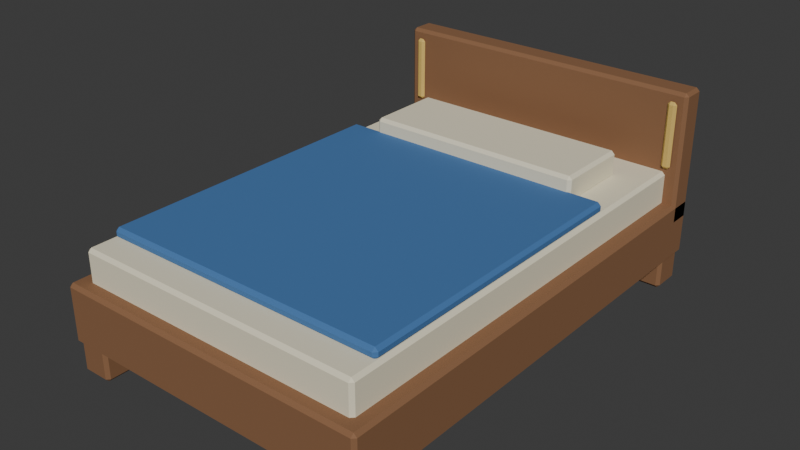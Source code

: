 # Source: royal-bed.blend  (saved by Blender 5.2.44; exported with 4.5.12 LTS)
import bpy
from mathutils import Matrix  # noqa: F401  (used for matrix-valued properties, if any)

bpy.ops.wm.read_factory_settings(use_empty=True)
scene = bpy.context.scene
scene.name = 'Scene'

# ---- collections
col_collection = bpy.data.collections.new('Collection'); scene.collection.children.link(col_collection)

# ---- materials (node trees are filled in below, after node groups)
mat_warm_oak = bpy.data.materials.new('Warm oak')
mat_warm_oak.diffuse_color = (0.25, 0.12, 0.055, 1.0)
mat_linen = bpy.data.materials.new('Linen')
mat_linen.diffuse_color = (0.82, 0.76, 0.57, 1.0)
mat_royal_blue = bpy.data.materials.new('Royal blue')
mat_royal_blue.diffuse_color = (0.055, 0.17, 0.4, 1.0)
mat_brass = bpy.data.materials.new('Brass')
mat_brass.diffuse_color = (0.67, 0.46, 0.12, 1.0)

# ---- material node trees
mat_warm_oak.use_nodes = True; mat_warm_oak.node_tree.nodes.clear()
_N = mat_warm_oak.node_tree.nodes; _L = mat_warm_oak.node_tree.links
n0 = _N.new('ShaderNodeBsdfPrincipled'); n0.name = 'Principled BSDF'; n0.location = (-200, 100)
n0.inputs[0].default_value = (0.25, 0.12, 0.055, 1.0)
n0.inputs[2].default_value = 0.82
n0.inputs[10].default_value = 0.005
n1 = _N.new('ShaderNodeOutputMaterial'); n1.name = 'Material Output'; n1.location = (200, 100)
_L.new(n0.outputs[0], n1.inputs[0])
n1.is_active_output = True
mat_linen.use_nodes = True; mat_linen.node_tree.nodes.clear()
_N = mat_linen.node_tree.nodes; _L = mat_linen.node_tree.links
n0 = _N.new('ShaderNodeBsdfPrincipled'); n0.name = 'Principled BSDF'; n0.location = (-200, 100)
n0.inputs[0].default_value = (0.82, 0.76, 0.57, 1.0)
n0.inputs[2].default_value = 0.82
n0.inputs[10].default_value = 0.005
n1 = _N.new('ShaderNodeOutputMaterial'); n1.name = 'Material Output'; n1.location = (200, 100)
_L.new(n0.outputs[0], n1.inputs[0])
n1.is_active_output = True
mat_royal_blue.use_nodes = True; mat_royal_blue.node_tree.nodes.clear()
_N = mat_royal_blue.node_tree.nodes; _L = mat_royal_blue.node_tree.links
n0 = _N.new('ShaderNodeBsdfPrincipled'); n0.name = 'Principled BSDF'; n0.location = (-200, 100)
n0.inputs[0].default_value = (0.055, 0.17, 0.4, 1.0)
n0.inputs[2].default_value = 0.82
n0.inputs[10].default_value = 0.005
n1 = _N.new('ShaderNodeOutputMaterial'); n1.name = 'Material Output'; n1.location = (200, 100)
_L.new(n0.outputs[0], n1.inputs[0])
n1.is_active_output = True
mat_brass.use_nodes = True; mat_brass.node_tree.nodes.clear()
_N = mat_brass.node_tree.nodes; _L = mat_brass.node_tree.links
n0 = _N.new('ShaderNodeBsdfPrincipled'); n0.name = 'Principled BSDF'; n0.location = (-200, 100)
n0.inputs[0].default_value = (0.67, 0.46, 0.12, 1.0)
n0.inputs[2].default_value = 0.82
n0.inputs[10].default_value = 0.005
n1 = _N.new('ShaderNodeOutputMaterial'); n1.name = 'Material Output'; n1.location = (200, 100)
_L.new(n0.outputs[0], n1.inputs[0])
n1.is_active_output = True

# ---- world
world_world = bpy.data.worlds.new('World'); scene.world = world_world
world_world.use_nodes = True; world_world.node_tree.nodes.clear()
_N = world_world.node_tree.nodes; _L = world_world.node_tree.links
n0 = _N.new('ShaderNodeOutputWorld'); n0.name = 'World Output'; n0.location = (200, 100)
n1 = _N.new('ShaderNodeBackground'); n1.name = 'Background'; n1.location = (-200, 100)
n1.inputs[0].default_value = (0.05088, 0.05088, 0.05088, 1.0)
_L.new(n1.outputs[0], n0.inputs[0])
n0.is_active_output = True
world_world.color = (0.05088, 0.05088, 0.05088)
world_world.sun_shadow_jitter_overblur = 0.0

# ---- meshes
me_cube_001 = bpy.data.meshes.new('Cube.001')
me_cube_001.from_pydata([(-0.6, -0.9, -0.11), (-0.6, -0.9, 0.11), (-0.6, 0.9, -0.11), (-0.6, 0.9, 0.11), (0.6, -0.9, -0.11), (0.6, -0.9, 0.11), (0.6, 0.9, -0.11), (0.6, 0.9, 0.11)], [], [(0, 1, 3, 2), (2, 3, 7, 6), (6, 7, 5, 4), (4, 5, 1, 0), (2, 6, 4, 0), (7, 3, 1, 5)])
_uv = me_cube_001.uv_layers.new(name='UVMap')
_uv.uv.foreach_set('vector', [0.375, 0.0, 0.625, 0.0, 0.625, 0.25, 0.375, 0.25, 0.375, 0.25, 0.625, 0.25, 0.625, 0.5, 0.375, 0.5, 0.375, 0.5, 0.625, 0.5, 0.625, 0.75, 0.375, 0.75, 0.375, 0.75, 0.625, 0.75, 0.625, 1.0, 0.375, 1.0, 0.125, 0.5, 0.375, 0.5, 0.375, 0.75, 0.125, 0.75, 0.625, 0.5, 0.875, 0.5, 0.875, 0.75, 0.625, 0.75])
me_cube_001.materials.append(mat_warm_oak)
me_cube_001.update()
me_cube_002 = bpy.data.meshes.new('Cube.002')
me_cube_002.from_pydata([(-0.06, -0.06, -0.12), (-0.06, -0.06, 0.12), (-0.06, 0.06, -0.12), (-0.06, 0.06, 0.12), (0.06, -0.06, -0.12), (0.06, -0.06, 0.12), (0.06, 0.06, -0.12), (0.06, 0.06, 0.12)], [], [(0, 1, 3, 2), (2, 3, 7, 6), (6, 7, 5, 4), (4, 5, 1, 0), (2, 6, 4, 0), (7, 3, 1, 5)])
_uv = me_cube_002.uv_layers.new(name='UVMap')
_uv.uv.foreach_set('vector', [0.375, 0.0, 0.625, 0.0, 0.625, 0.25, 0.375, 0.25, 0.375, 0.25, 0.625, 0.25, 0.625, 0.5, 0.375, 0.5, 0.375, 0.5, 0.625, 0.5, 0.625, 0.75, 0.375, 0.75, 0.375, 0.75, 0.625, 0.75, 0.625, 1.0, 0.375, 1.0, 0.125, 0.5, 0.375, 0.5, 0.375, 0.75, 0.125, 0.75, 0.625, 0.5, 0.875, 0.5, 0.875, 0.75, 0.625, 0.75])
me_cube_002.materials.append(mat_warm_oak)
me_cube_002.update()
me_cube_003 = bpy.data.meshes.new('Cube.003')
me_cube_003.from_pydata([(-0.06, -0.06, -0.12), (-0.06, -0.06, 0.12), (-0.06, 0.06, -0.12), (-0.06, 0.06, 0.12), (0.06, -0.06, -0.12), (0.06, -0.06, 0.12), (0.06, 0.06, -0.12), (0.06, 0.06, 0.12)], [], [(0, 1, 3, 2), (2, 3, 7, 6), (6, 7, 5, 4), (4, 5, 1, 0), (2, 6, 4, 0), (7, 3, 1, 5)])
_uv = me_cube_003.uv_layers.new(name='UVMap')
_uv.uv.foreach_set('vector', [0.375, 0.0, 0.625, 0.0, 0.625, 0.25, 0.375, 0.25, 0.375, 0.25, 0.625, 0.25, 0.625, 0.5, 0.375, 0.5, 0.375, 0.5, 0.625, 0.5, 0.625, 0.75, 0.375, 0.75, 0.375, 0.75, 0.625, 0.75, 0.625, 1.0, 0.375, 1.0, 0.125, 0.5, 0.375, 0.5, 0.375, 0.75, 0.125, 0.75, 0.625, 0.5, 0.875, 0.5, 0.875, 0.75, 0.625, 0.75])
me_cube_003.materials.append(mat_warm_oak)
me_cube_003.update()
me_cube_004 = bpy.data.meshes.new('Cube.004')
me_cube_004.from_pydata([(-0.06, -0.06, -0.12), (-0.06, -0.06, 0.12), (-0.06, 0.06, -0.12), (-0.06, 0.06, 0.12), (0.06, -0.06, -0.12), (0.06, -0.06, 0.12), (0.06, 0.06, -0.12), (0.06, 0.06, 0.12)], [], [(0, 1, 3, 2), (2, 3, 7, 6), (6, 7, 5, 4), (4, 5, 1, 0), (2, 6, 4, 0), (7, 3, 1, 5)])
_uv = me_cube_004.uv_layers.new(name='UVMap')
_uv.uv.foreach_set('vector', [0.375, 0.0, 0.625, 0.0, 0.625, 0.25, 0.375, 0.25, 0.375, 0.25, 0.625, 0.25, 0.625, 0.5, 0.375, 0.5, 0.375, 0.5, 0.625, 0.5, 0.625, 0.75, 0.375, 0.75, 0.375, 0.75, 0.625, 0.75, 0.625, 1.0, 0.375, 1.0, 0.125, 0.5, 0.375, 0.5, 0.375, 0.75, 0.125, 0.75, 0.625, 0.5, 0.875, 0.5, 0.875, 0.75, 0.625, 0.75])
me_cube_004.materials.append(mat_warm_oak)
me_cube_004.update()
me_cube_005 = bpy.data.meshes.new('Cube.005')
me_cube_005.from_pydata([(-0.06, -0.06, -0.12), (-0.06, -0.06, 0.12), (-0.06, 0.06, -0.12), (-0.06, 0.06, 0.12), (0.06, -0.06, -0.12), (0.06, -0.06, 0.12), (0.06, 0.06, -0.12), (0.06, 0.06, 0.12)], [], [(0, 1, 3, 2), (2, 3, 7, 6), (6, 7, 5, 4), (4, 5, 1, 0), (2, 6, 4, 0), (7, 3, 1, 5)])
_uv = me_cube_005.uv_layers.new(name='UVMap')
_uv.uv.foreach_set('vector', [0.375, 0.0, 0.625, 0.0, 0.625, 0.25, 0.375, 0.25, 0.375, 0.25, 0.625, 0.25, 0.625, 0.5, 0.375, 0.5, 0.375, 0.5, 0.625, 0.5, 0.625, 0.75, 0.375, 0.75, 0.375, 0.75, 0.625, 0.75, 0.625, 1.0, 0.375, 1.0, 0.125, 0.5, 0.375, 0.5, 0.375, 0.75, 0.125, 0.75, 0.625, 0.5, 0.875, 0.5, 0.875, 0.75, 0.625, 0.75])
me_cube_005.materials.append(mat_warm_oak)
me_cube_005.update()
me_cube_006 = bpy.data.meshes.new('Cube.006')
me_cube_006.from_pydata([(-0.55, -0.85, -0.08), (-0.55, -0.85, 0.08), (-0.55, 0.85, -0.08), (-0.55, 0.85, 0.08), (0.55, -0.85, -0.08), (0.55, -0.85, 0.08), (0.55, 0.85, -0.08), (0.55, 0.85, 0.08)], [], [(0, 1, 3, 2), (2, 3, 7, 6), (6, 7, 5, 4), (4, 5, 1, 0), (2, 6, 4, 0), (7, 3, 1, 5)])
_uv = me_cube_006.uv_layers.new(name='UVMap')
_uv.uv.foreach_set('vector', [0.375, 0.0, 0.625, 0.0, 0.625, 0.25, 0.375, 0.25, 0.375, 0.25, 0.625, 0.25, 0.625, 0.5, 0.375, 0.5, 0.375, 0.5, 0.625, 0.5, 0.625, 0.75, 0.375, 0.75, 0.375, 0.75, 0.625, 0.75, 0.625, 1.0, 0.375, 1.0, 0.125, 0.5, 0.375, 0.5, 0.375, 0.75, 0.125, 0.75, 0.625, 0.5, 0.875, 0.5, 0.875, 0.75, 0.625, 0.75])
me_cube_006.materials.append(mat_linen)
me_cube_006.update()
me_cube_007 = bpy.data.meshes.new('Cube.007')
me_cube_007.from_pydata([(-0.54, -0.567, -0.02), (-0.54, -0.567, 0.02), (-0.54, 0.567, -0.02), (-0.54, 0.567, 0.02), (0.54, -0.567, -0.02), (0.54, -0.567, 0.02), (0.54, 0.567, -0.02), (0.54, 0.567, 0.02)], [], [(0, 1, 3, 2), (2, 3, 7, 6), (6, 7, 5, 4), (4, 5, 1, 0), (2, 6, 4, 0), (7, 3, 1, 5)])
_uv = me_cube_007.uv_layers.new(name='UVMap')
_uv.uv.foreach_set('vector', [0.375, 0.0, 0.625, 0.0, 0.625, 0.25, 0.375, 0.25, 0.375, 0.25, 0.625, 0.25, 0.625, 0.5, 0.375, 0.5, 0.375, 0.5, 0.625, 0.5, 0.625, 0.75, 0.375, 0.75, 0.375, 0.75, 0.625, 0.75, 0.625, 1.0, 0.375, 1.0, 0.125, 0.5, 0.375, 0.5, 0.375, 0.75, 0.125, 0.75, 0.625, 0.5, 0.875, 0.5, 0.875, 0.75, 0.625, 0.75])
me_cube_007.materials.append(mat_royal_blue)
me_cube_007.update()
me_cube_008 = bpy.data.meshes.new('Cube.008')
me_cube_008.from_pydata([(-0.6, -0.05, -0.25), (-0.6, -0.05, 0.25), (-0.6, 0.05, -0.25), (-0.6, 0.05, 0.25), (0.6, -0.05, -0.25), (0.6, -0.05, 0.25), (0.6, 0.05, -0.25), (0.6, 0.05, 0.25)], [], [(0, 1, 3, 2), (2, 3, 7, 6), (6, 7, 5, 4), (4, 5, 1, 0), (2, 6, 4, 0), (7, 3, 1, 5)])
_uv = me_cube_008.uv_layers.new(name='UVMap')
_uv.uv.foreach_set('vector', [0.375, 0.0, 0.625, 0.0, 0.625, 0.25, 0.375, 0.25, 0.375, 0.25, 0.625, 0.25, 0.625, 0.5, 0.375, 0.5, 0.375, 0.5, 0.625, 0.5, 0.625, 0.75, 0.375, 0.75, 0.375, 0.75, 0.625, 0.75, 0.625, 1.0, 0.375, 1.0, 0.125, 0.5, 0.375, 0.5, 0.375, 0.75, 0.125, 0.75, 0.625, 0.5, 0.875, 0.5, 0.875, 0.75, 0.625, 0.75])
me_cube_008.materials.append(mat_warm_oak)
me_cube_008.update()
me_cube_009 = bpy.data.meshes.new('Cube.009')
me_cube_009.from_pydata([(-0.42, -0.15, -0.05), (-0.42, -0.15, 0.05), (-0.42, 0.15, -0.05), (-0.42, 0.15, 0.05), (0.42, -0.15, -0.05), (0.42, -0.15, 0.05), (0.42, 0.15, -0.05), (0.42, 0.15, 0.05)], [], [(0, 1, 3, 2), (2, 3, 7, 6), (6, 7, 5, 4), (4, 5, 1, 0), (2, 6, 4, 0), (7, 3, 1, 5)])
_uv = me_cube_009.uv_layers.new(name='UVMap')
_uv.uv.foreach_set('vector', [0.375, 0.0, 0.625, 0.0, 0.625, 0.25, 0.375, 0.25, 0.375, 0.25, 0.625, 0.25, 0.625, 0.5, 0.375, 0.5, 0.375, 0.5, 0.625, 0.5, 0.625, 0.75, 0.375, 0.75, 0.375, 0.75, 0.625, 0.75, 0.625, 1.0, 0.375, 1.0, 0.125, 0.5, 0.375, 0.5, 0.375, 0.75, 0.125, 0.75, 0.625, 0.5, 0.875, 0.5, 0.875, 0.75, 0.625, 0.75])
me_cube_009.materials.append(mat_linen)
me_cube_009.update()
me_cube_010 = bpy.data.meshes.new('Cube.010')
me_cube_010.from_pydata([(-0.0175, -0.01, -0.125), (-0.0175, -0.01, 0.125), (-0.0175, 0.01, -0.125), (-0.0175, 0.01, 0.125), (0.0175, -0.01, -0.125), (0.0175, -0.01, 0.125), (0.0175, 0.01, -0.125), (0.0175, 0.01, 0.125)], [], [(0, 1, 3, 2), (2, 3, 7, 6), (6, 7, 5, 4), (4, 5, 1, 0), (2, 6, 4, 0), (7, 3, 1, 5)])
_uv = me_cube_010.uv_layers.new(name='UVMap')
_uv.uv.foreach_set('vector', [0.375, 0.0, 0.625, 0.0, 0.625, 0.25, 0.375, 0.25, 0.375, 0.25, 0.625, 0.25, 0.625, 0.5, 0.375, 0.5, 0.375, 0.5, 0.625, 0.5, 0.625, 0.75, 0.375, 0.75, 0.375, 0.75, 0.625, 0.75, 0.625, 1.0, 0.375, 1.0, 0.125, 0.5, 0.375, 0.5, 0.375, 0.75, 0.125, 0.75, 0.625, 0.5, 0.875, 0.5, 0.875, 0.75, 0.625, 0.75])
me_cube_010.materials.append(mat_brass)
me_cube_010.update()
me_cube_011 = bpy.data.meshes.new('Cube.011')
me_cube_011.from_pydata([(-0.0175, -0.01, -0.125), (-0.0175, -0.01, 0.125), (-0.0175, 0.01, -0.125), (-0.0175, 0.01, 0.125), (0.0175, -0.01, -0.125), (0.0175, -0.01, 0.125), (0.0175, 0.01, -0.125), (0.0175, 0.01, 0.125)], [], [(0, 1, 3, 2), (2, 3, 7, 6), (6, 7, 5, 4), (4, 5, 1, 0), (2, 6, 4, 0), (7, 3, 1, 5)])
_uv = me_cube_011.uv_layers.new(name='UVMap')
_uv.uv.foreach_set('vector', [0.375, 0.0, 0.625, 0.0, 0.625, 0.25, 0.375, 0.25, 0.375, 0.25, 0.625, 0.25, 0.625, 0.5, 0.375, 0.5, 0.375, 0.5, 0.625, 0.5, 0.625, 0.75, 0.375, 0.75, 0.375, 0.75, 0.625, 0.75, 0.625, 1.0, 0.375, 1.0, 0.125, 0.5, 0.375, 0.5, 0.375, 0.75, 0.125, 0.75, 0.625, 0.5, 0.875, 0.5, 0.875, 0.75, 0.625, 0.75])
me_cube_011.materials.append(mat_brass)
me_cube_011.update()

# ---- objects
ob_bed_frame = bpy.data.objects.new('Bed frame', me_cube_001)
ob_bed_leg = bpy.data.objects.new('Bed leg', me_cube_002)
ob_bed_leg_001 = bpy.data.objects.new('Bed leg.001', me_cube_003)
ob_bed_leg_002 = bpy.data.objects.new('Bed leg.002', me_cube_004)
ob_bed_leg_003 = bpy.data.objects.new('Bed leg.003', me_cube_005)
ob_mattress = bpy.data.objects.new('Mattress', me_cube_006)
ob_blanket = bpy.data.objects.new('Blanket', me_cube_007)
ob_headboard = bpy.data.objects.new('Headboard', me_cube_008)
ob_pillow = bpy.data.objects.new('Pillow', me_cube_009)
ob_headboard_brass = bpy.data.objects.new('Headboard brass', me_cube_010)
ob_headboard_brass_001 = bpy.data.objects.new('Headboard brass.001', me_cube_011)

# ---- transforms, parenting, visibility, modifiers, constraints
ob_bed_frame.location = (0.0, 0.0, 0.22)
_m = ob_bed_frame.modifiers.new('Soft chunky edges', 'BEVEL')
_m.width = 0.012
_m.width_pct = 0.012
ob_bed_leg.location = (-0.53, -0.83, 0.12)
_m = ob_bed_leg.modifiers.new('Soft chunky edges', 'BEVEL')
_m.width = 0.012
_m.width_pct = 0.012
ob_bed_leg_001.location = (-0.53, 0.83, 0.12)
_m = ob_bed_leg_001.modifiers.new('Soft chunky edges', 'BEVEL')
_m.width = 0.012
_m.width_pct = 0.012
ob_bed_leg_002.location = (0.53, -0.83, 0.12)
_m = ob_bed_leg_002.modifiers.new('Soft chunky edges', 'BEVEL')
_m.width = 0.012
_m.width_pct = 0.012
ob_bed_leg_003.location = (0.53, 0.83, 0.12)
_m = ob_bed_leg_003.modifiers.new('Soft chunky edges', 'BEVEL')
_m.width = 0.012
_m.width_pct = 0.012
ob_mattress.location = (0.0, 0.0, 0.37)
_m = ob_mattress.modifiers.new('Soft chunky edges', 'BEVEL')
_m.width = 0.012
_m.width_pct = 0.012
ob_blanket.location = (0.0, -0.18, 0.465)
_m = ob_blanket.modifiers.new('Soft chunky edges', 'BEVEL')
_m.width = 0.012
_m.width_pct = 0.012
ob_headboard.location = (0.0, 0.85, 0.5)
_m = ob_headboard.modifiers.new('Soft chunky edges', 'BEVEL')
_m.width = 0.012
_m.width_pct = 0.012
ob_pillow.location = (0.0, 0.522, 0.49)
_m = ob_pillow.modifiers.new('Soft chunky edges', 'BEVEL')
_m.width = 0.012
_m.width_pct = 0.012
ob_headboard_brass.location = (-0.55, 0.795, 0.59)
_m = ob_headboard_brass.modifiers.new('Soft chunky edges', 'BEVEL')
_m.width = 0.012
_m.width_pct = 0.012
ob_headboard_brass_001.location = (0.55, 0.795, 0.59)
_m = ob_headboard_brass_001.modifiers.new('Soft chunky edges', 'BEVEL')
_m.width = 0.012
_m.width_pct = 0.012

# ---- collection membership
col_collection.objects.link(ob_bed_frame)
col_collection.objects.link(ob_bed_leg)
col_collection.objects.link(ob_bed_leg_001)
col_collection.objects.link(ob_bed_leg_002)
col_collection.objects.link(ob_bed_leg_003)
col_collection.objects.link(ob_mattress)
col_collection.objects.link(ob_blanket)
col_collection.objects.link(ob_headboard)
col_collection.objects.link(ob_pillow)
col_collection.objects.link(ob_headboard_brass)
col_collection.objects.link(ob_headboard_brass_001)

# ---- scene / render settings (as saved in the file)
scene.frame_start = 1; scene.frame_end = 250; scene.frame_set(1)
scene.render.engine = 'BLENDER_EEVEE_NEXT'
scene.render.bake_bias = 0.0
scene.render.bake_samples = 0
scene.render.compositor_device = 'GPU'
scene.eevee.use_volume_custom_range = False
scene.eevee.fast_gi_thickness_near = 0.1
scene.eevee.fast_gi_thickness_far = 0.0
scene.eevee.ray_tracing_options.screen_trace_thickness = 0.1
bpy.context.view_layer.update()

# ---- added for rendering (the .blend has no active camera and no usable light): camera, sun
cam_auto = bpy.data.cameras.new('AutoCamera')
cam_auto.lens = 50.0
cam_auto.sensor_width = 36.0
cam_auto.clip_end = 1000.0
ob_auto_camera = bpy.data.objects.new('AutoCamera', cam_auto)
scene.collection.objects.link(ob_auto_camera)
ob_auto_camera.location = (2.11844, -2.54213, 2.06975)
ob_auto_camera.rotation_euler = (1.09748, -7.21219e-08, 0.694738)
scene.camera = ob_auto_camera
light_auto_sun = bpy.data.lights.new('AutoSun', 'SUN')
light_auto_sun.energy = 3.0
light_auto_sun.angle = 0.0523599
ob_auto_sun = bpy.data.objects.new('AutoSun', light_auto_sun)
scene.collection.objects.link(ob_auto_sun)
ob_auto_sun.rotation_euler = (0.872665, 0.174533, 0.523599)
bpy.context.view_layer.update()
